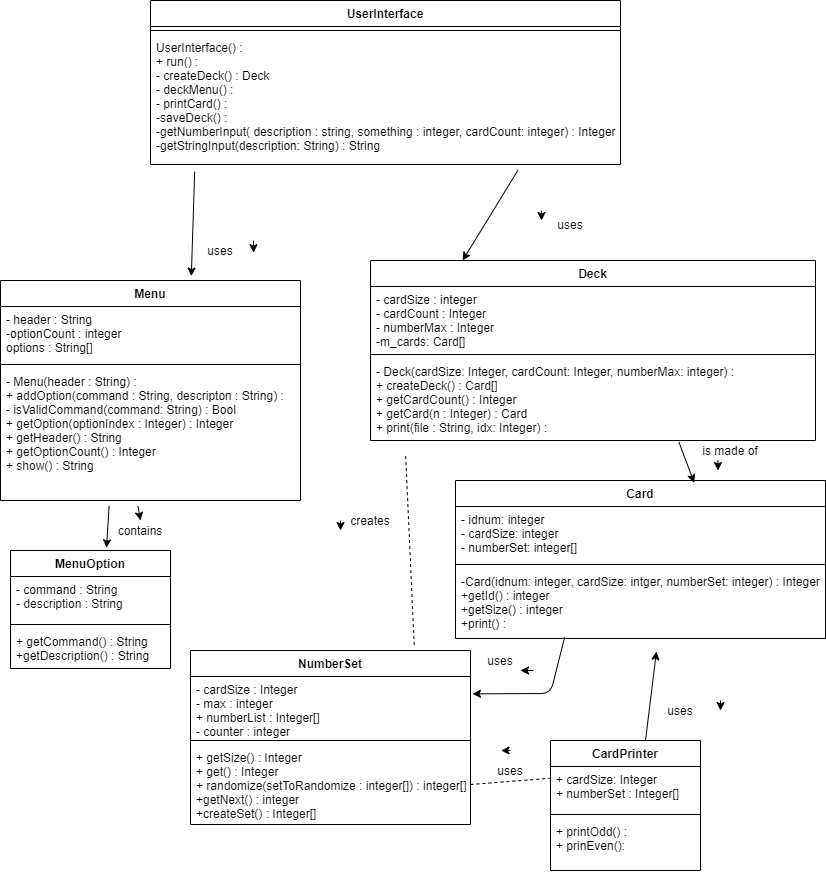

The diagram above was exported from draw.io. Its source (the exported page's mxGraphModel, read from the mxfile embedded in the PNG):
<mxGraphModel dx="2083" dy="979" grid="1" gridSize="10" guides="1" tooltips="1" connect="1" arrows="1" fold="1" page="1" pageScale="1" pageWidth="850" pageHeight="1100" math="0" shadow="0">
  <root>
    <mxCell id="0" />
    <mxCell id="1" parent="0" />
    <mxCell id="OCoAC1BBkZNGjXKWSn9w-2" value="Card" style="swimlane;fontStyle=1;align=center;verticalAlign=top;childLayout=stackLayout;horizontal=1;startSize=26;horizontalStack=0;resizeParent=1;resizeParentMax=0;resizeLast=0;collapsible=1;marginBottom=0;" vertex="1" parent="1">
      <mxGeometry x="475" y="490" width="370" height="158" as="geometry" />
    </mxCell>
    <mxCell id="OCoAC1BBkZNGjXKWSn9w-3" value="- idnum: integer&#10;- cardSize: integer&#10;- numberSet: integer[]" style="text;strokeColor=none;fillColor=none;align=left;verticalAlign=top;spacingLeft=4;spacingRight=4;overflow=hidden;rotatable=0;points=[[0,0.5],[1,0.5]];portConstraint=eastwest;" vertex="1" parent="OCoAC1BBkZNGjXKWSn9w-2">
      <mxGeometry y="26" width="370" height="54" as="geometry" />
    </mxCell>
    <mxCell id="OCoAC1BBkZNGjXKWSn9w-4" value="" style="line;strokeWidth=1;fillColor=none;align=left;verticalAlign=middle;spacingTop=-1;spacingLeft=3;spacingRight=3;rotatable=0;labelPosition=right;points=[];portConstraint=eastwest;" vertex="1" parent="OCoAC1BBkZNGjXKWSn9w-2">
      <mxGeometry y="80" width="370" height="8" as="geometry" />
    </mxCell>
    <mxCell id="OCoAC1BBkZNGjXKWSn9w-5" value="-Card(idnum: integer, cardSize: intger, numberSet: integer) : Integer&#10;+getId() : integer&#10;+getSize() : integer&#10;+print() : " style="text;strokeColor=none;fillColor=none;align=left;verticalAlign=top;spacingLeft=4;spacingRight=4;overflow=hidden;rotatable=0;points=[[0,0.5],[1,0.5]];portConstraint=eastwest;" vertex="1" parent="OCoAC1BBkZNGjXKWSn9w-2">
      <mxGeometry y="88" width="370" height="70" as="geometry" />
    </mxCell>
    <mxCell id="OCoAC1BBkZNGjXKWSn9w-6" value="NumberSet" style="swimlane;fontStyle=1;align=center;verticalAlign=top;childLayout=stackLayout;horizontal=1;startSize=26;horizontalStack=0;resizeParent=1;resizeParentMax=0;resizeLast=0;collapsible=1;marginBottom=0;" vertex="1" parent="1">
      <mxGeometry x="210" y="660" width="280" height="174" as="geometry" />
    </mxCell>
    <mxCell id="OCoAC1BBkZNGjXKWSn9w-7" value="- cardSize : Integer&#10;- max : integer&#10;+ numberList : Integer[]&#10;- counter : integer " style="text;strokeColor=none;fillColor=none;align=left;verticalAlign=top;spacingLeft=4;spacingRight=4;overflow=hidden;rotatable=0;points=[[0,0.5],[1,0.5]];portConstraint=eastwest;" vertex="1" parent="OCoAC1BBkZNGjXKWSn9w-6">
      <mxGeometry y="26" width="280" height="60" as="geometry" />
    </mxCell>
    <mxCell id="OCoAC1BBkZNGjXKWSn9w-8" value="" style="line;strokeWidth=1;fillColor=none;align=left;verticalAlign=middle;spacingTop=-1;spacingLeft=3;spacingRight=3;rotatable=0;labelPosition=right;points=[];portConstraint=eastwest;" vertex="1" parent="OCoAC1BBkZNGjXKWSn9w-6">
      <mxGeometry y="86" width="280" height="8" as="geometry" />
    </mxCell>
    <mxCell id="OCoAC1BBkZNGjXKWSn9w-9" value="+ getSize() : Integer&#10;+ get() : Integer&#10;+ randomize(setToRandomize : integer[]) : integer[] &#10;+getNext() : integer&#10;+createSet() : Integer[]" style="text;strokeColor=none;fillColor=none;align=left;verticalAlign=top;spacingLeft=4;spacingRight=4;overflow=hidden;rotatable=0;points=[[0,0.5],[1,0.5]];portConstraint=eastwest;" vertex="1" parent="OCoAC1BBkZNGjXKWSn9w-6">
      <mxGeometry y="94" width="280" height="80" as="geometry" />
    </mxCell>
    <mxCell id="OCoAC1BBkZNGjXKWSn9w-10" value="MenuOption" style="swimlane;fontStyle=1;align=center;verticalAlign=top;childLayout=stackLayout;horizontal=1;startSize=26;horizontalStack=0;resizeParent=1;resizeParentMax=0;resizeLast=0;collapsible=1;marginBottom=0;" vertex="1" parent="1">
      <mxGeometry x="30" y="560" width="160" height="118" as="geometry" />
    </mxCell>
    <mxCell id="OCoAC1BBkZNGjXKWSn9w-11" value="- command : String&#10;- description : String" style="text;strokeColor=none;fillColor=none;align=left;verticalAlign=top;spacingLeft=4;spacingRight=4;overflow=hidden;rotatable=0;points=[[0,0.5],[1,0.5]];portConstraint=eastwest;" vertex="1" parent="OCoAC1BBkZNGjXKWSn9w-10">
      <mxGeometry y="26" width="160" height="44" as="geometry" />
    </mxCell>
    <mxCell id="OCoAC1BBkZNGjXKWSn9w-12" value="" style="line;strokeWidth=1;fillColor=none;align=left;verticalAlign=middle;spacingTop=-1;spacingLeft=3;spacingRight=3;rotatable=0;labelPosition=right;points=[];portConstraint=eastwest;" vertex="1" parent="OCoAC1BBkZNGjXKWSn9w-10">
      <mxGeometry y="70" width="160" height="8" as="geometry" />
    </mxCell>
    <mxCell id="OCoAC1BBkZNGjXKWSn9w-13" value="+ getCommand() : String&#10;+getDescription() : String" style="text;strokeColor=none;fillColor=none;align=left;verticalAlign=top;spacingLeft=4;spacingRight=4;overflow=hidden;rotatable=0;points=[[0,0.5],[1,0.5]];portConstraint=eastwest;" vertex="1" parent="OCoAC1BBkZNGjXKWSn9w-10">
      <mxGeometry y="78" width="160" height="40" as="geometry" />
    </mxCell>
    <mxCell id="OCoAC1BBkZNGjXKWSn9w-14" value="Menu" style="swimlane;fontStyle=1;align=center;verticalAlign=top;childLayout=stackLayout;horizontal=1;startSize=26;horizontalStack=0;resizeParent=1;resizeParentMax=0;resizeLast=0;collapsible=1;marginBottom=0;" vertex="1" parent="1">
      <mxGeometry x="20" y="290" width="300" height="220" as="geometry" />
    </mxCell>
    <mxCell id="OCoAC1BBkZNGjXKWSn9w-15" value="- header : String&#10;-optionCount : integer&#10;options : String[]" style="text;strokeColor=none;fillColor=none;align=left;verticalAlign=top;spacingLeft=4;spacingRight=4;overflow=hidden;rotatable=0;points=[[0,0.5],[1,0.5]];portConstraint=eastwest;" vertex="1" parent="OCoAC1BBkZNGjXKWSn9w-14">
      <mxGeometry y="26" width="300" height="54" as="geometry" />
    </mxCell>
    <mxCell id="OCoAC1BBkZNGjXKWSn9w-16" value="" style="line;strokeWidth=1;fillColor=none;align=left;verticalAlign=middle;spacingTop=-1;spacingLeft=3;spacingRight=3;rotatable=0;labelPosition=right;points=[];portConstraint=eastwest;" vertex="1" parent="OCoAC1BBkZNGjXKWSn9w-14">
      <mxGeometry y="80" width="300" height="8" as="geometry" />
    </mxCell>
    <mxCell id="OCoAC1BBkZNGjXKWSn9w-17" value="- Menu(header : String) : &#10;+ addOption(command : String, descripton : String) : &#10;- isValidCommand(command: String) : Bool&#10;+ getOption(optionIndex : Integer) : Integer&#10;+ getHeader() : String&#10;+ getOptionCount() : Integer&#10;+ show() : String" style="text;strokeColor=none;fillColor=none;align=left;verticalAlign=top;spacingLeft=4;spacingRight=4;overflow=hidden;rotatable=0;points=[[0,0.5],[1,0.5]];portConstraint=eastwest;" vertex="1" parent="OCoAC1BBkZNGjXKWSn9w-14">
      <mxGeometry y="88" width="300" height="132" as="geometry" />
    </mxCell>
    <mxCell id="OCoAC1BBkZNGjXKWSn9w-18" value="Deck" style="swimlane;fontStyle=1;align=center;verticalAlign=top;childLayout=stackLayout;horizontal=1;startSize=26;horizontalStack=0;resizeParent=1;resizeParentMax=0;resizeLast=0;collapsible=1;marginBottom=0;" vertex="1" parent="1">
      <mxGeometry x="390" y="270" width="445" height="180" as="geometry" />
    </mxCell>
    <mxCell id="OCoAC1BBkZNGjXKWSn9w-53" value="" style="endArrow=classic;html=1;" edge="1" parent="OCoAC1BBkZNGjXKWSn9w-18">
      <mxGeometry width="50" height="50" relative="1" as="geometry">
        <mxPoint x="347.5" y="200" as="sourcePoint" />
        <mxPoint x="347.5" y="210" as="targetPoint" />
        <Array as="points" />
      </mxGeometry>
    </mxCell>
    <mxCell id="OCoAC1BBkZNGjXKWSn9w-19" value="- cardSize : integer&#10;- cardCount : Integer&#10;- numberMax : Integer&#10;-m_cards: Card[]" style="text;strokeColor=none;fillColor=none;align=left;verticalAlign=top;spacingLeft=4;spacingRight=4;overflow=hidden;rotatable=0;points=[[0,0.5],[1,0.5]];portConstraint=eastwest;" vertex="1" parent="OCoAC1BBkZNGjXKWSn9w-18">
      <mxGeometry y="26" width="445" height="64" as="geometry" />
    </mxCell>
    <mxCell id="OCoAC1BBkZNGjXKWSn9w-20" value="" style="line;strokeWidth=1;fillColor=none;align=left;verticalAlign=middle;spacingTop=-1;spacingLeft=3;spacingRight=3;rotatable=0;labelPosition=right;points=[];portConstraint=eastwest;" vertex="1" parent="OCoAC1BBkZNGjXKWSn9w-18">
      <mxGeometry y="90" width="445" height="8" as="geometry" />
    </mxCell>
    <mxCell id="OCoAC1BBkZNGjXKWSn9w-21" value="- Deck(cardSize: Integer, cardCount: Integer, numberMax: integer) : &#10;+ createDeck() : Card[]&#10;+ getCardCount() : Integer&#10;+ getCard(n : Integer) : Card&#10;+ print(file : String, idx: Integer) :  " style="text;strokeColor=none;fillColor=none;align=left;verticalAlign=top;spacingLeft=4;spacingRight=4;overflow=hidden;rotatable=0;points=[[0,0.5],[1,0.5]];portConstraint=eastwest;" vertex="1" parent="OCoAC1BBkZNGjXKWSn9w-18">
      <mxGeometry y="98" width="445" height="82" as="geometry" />
    </mxCell>
    <mxCell id="OCoAC1BBkZNGjXKWSn9w-29" value="UserInterface" style="swimlane;fontStyle=1;align=center;verticalAlign=top;childLayout=stackLayout;horizontal=1;startSize=26;horizontalStack=0;resizeParent=1;resizeParentMax=0;resizeLast=0;collapsible=1;marginBottom=0;" vertex="1" parent="1">
      <mxGeometry x="170" y="10" width="470" height="164" as="geometry" />
    </mxCell>
    <mxCell id="OCoAC1BBkZNGjXKWSn9w-31" value="" style="line;strokeWidth=1;fillColor=none;align=left;verticalAlign=middle;spacingTop=-1;spacingLeft=3;spacingRight=3;rotatable=0;labelPosition=right;points=[];portConstraint=eastwest;" vertex="1" parent="OCoAC1BBkZNGjXKWSn9w-29">
      <mxGeometry y="26" width="470" height="8" as="geometry" />
    </mxCell>
    <mxCell id="OCoAC1BBkZNGjXKWSn9w-32" value="UserInterface() :&#10;+ run() : &#10;- createDeck() : Deck&#10;- deckMenu() : &#10;- printCard() : &#10;-saveDeck() :&#10;-getNumberInput( description : string, something : integer, cardCount: integer) : Integer&#10;-getStringInput(description: String) : String" style="text;strokeColor=none;fillColor=none;align=left;verticalAlign=top;spacingLeft=4;spacingRight=4;overflow=hidden;rotatable=0;points=[[0,0.5],[1,0.5]];portConstraint=eastwest;" vertex="1" parent="OCoAC1BBkZNGjXKWSn9w-29">
      <mxGeometry y="34" width="470" height="130" as="geometry" />
    </mxCell>
    <mxCell id="OCoAC1BBkZNGjXKWSn9w-37" value="" style="endArrow=classic;html=1;entryX=0.645;entryY=0.014;entryDx=0;entryDy=0;entryPerimeter=0;exitX=0.693;exitY=1.019;exitDx=0;exitDy=0;exitPerimeter=0;" edge="1" parent="1" source="OCoAC1BBkZNGjXKWSn9w-21" target="OCoAC1BBkZNGjXKWSn9w-2">
      <mxGeometry width="50" height="50" relative="1" as="geometry">
        <mxPoint x="390" y="140" as="sourcePoint" />
        <mxPoint x="440" y="90" as="targetPoint" />
        <Array as="points" />
      </mxGeometry>
    </mxCell>
    <mxCell id="OCoAC1BBkZNGjXKWSn9w-38" value="is made of" style="text;html=1;strokeColor=none;fillColor=none;align=center;verticalAlign=middle;whiteSpace=wrap;rounded=0;" vertex="1" parent="1">
      <mxGeometry x="710" y="450" width="80" height="20" as="geometry" />
    </mxCell>
    <mxCell id="OCoAC1BBkZNGjXKWSn9w-40" value="" style="endArrow=classic;html=1;entryX=0.207;entryY=0;entryDx=0;entryDy=0;entryPerimeter=0;exitX=0.782;exitY=1.043;exitDx=0;exitDy=0;exitPerimeter=0;" edge="1" parent="1" source="OCoAC1BBkZNGjXKWSn9w-32" target="OCoAC1BBkZNGjXKWSn9w-18">
      <mxGeometry width="50" height="50" relative="1" as="geometry">
        <mxPoint x="510" y="250" as="sourcePoint" />
        <mxPoint x="508" y="200" as="targetPoint" />
      </mxGeometry>
    </mxCell>
    <mxCell id="OCoAC1BBkZNGjXKWSn9w-41" value="" style="endArrow=classic;html=1;entryX=0.5;entryY=0;entryDx=0;entryDy=0;exitX=0.458;exitY=1.042;exitDx=0;exitDy=0;exitPerimeter=0;" edge="1" parent="1" source="OCoAC1BBkZNGjXKWSn9w-17" target="OCoAC1BBkZNGjXKWSn9w-50">
      <mxGeometry width="50" height="50" relative="1" as="geometry">
        <mxPoint x="171" y="690" as="sourcePoint" />
        <mxPoint x="209" y="600" as="targetPoint" />
        <Array as="points" />
      </mxGeometry>
    </mxCell>
    <mxCell id="OCoAC1BBkZNGjXKWSn9w-42" value="" style="endArrow=classic;html=1;entryX=0.636;entryY=-0.02;entryDx=0;entryDy=0;entryPerimeter=0;exitX=0.094;exitY=1.056;exitDx=0;exitDy=0;exitPerimeter=0;" edge="1" parent="1" source="OCoAC1BBkZNGjXKWSn9w-32" target="OCoAC1BBkZNGjXKWSn9w-14">
      <mxGeometry width="50" height="50" relative="1" as="geometry">
        <mxPoint x="340" y="510" as="sourcePoint" />
        <mxPoint x="390" y="460" as="targetPoint" />
        <Array as="points" />
      </mxGeometry>
    </mxCell>
    <mxCell id="OCoAC1BBkZNGjXKWSn9w-43" value="uses" style="text;html=1;strokeColor=none;fillColor=none;align=center;verticalAlign=middle;whiteSpace=wrap;rounded=0;" vertex="1" parent="1">
      <mxGeometry x="570" y="224" width="40" height="20" as="geometry" />
    </mxCell>
    <mxCell id="OCoAC1BBkZNGjXKWSn9w-44" value="uses" style="text;html=1;strokeColor=none;fillColor=none;align=center;verticalAlign=middle;whiteSpace=wrap;rounded=0;" vertex="1" parent="1">
      <mxGeometry x="220" y="250" width="40" height="20" as="geometry" />
    </mxCell>
    <mxCell id="OCoAC1BBkZNGjXKWSn9w-46" value="" style="endArrow=none;dashed=1;html=1;entryX=0.079;entryY=1.185;entryDx=0;entryDy=0;exitX=0.799;exitY=-0.032;exitDx=0;exitDy=0;exitPerimeter=0;entryPerimeter=0;" edge="1" parent="1" source="OCoAC1BBkZNGjXKWSn9w-6" target="OCoAC1BBkZNGjXKWSn9w-21">
      <mxGeometry width="50" height="50" relative="1" as="geometry">
        <mxPoint x="600" y="640" as="sourcePoint" />
        <mxPoint x="530" y="570" as="targetPoint" />
        <Array as="points" />
      </mxGeometry>
    </mxCell>
    <mxCell id="OCoAC1BBkZNGjXKWSn9w-48" value="" style="endArrow=classic;html=1;entryX=1.325;entryY=0.611;entryDx=0;entryDy=0;entryPerimeter=0;" edge="1" parent="1" target="OCoAC1BBkZNGjXKWSn9w-44">
      <mxGeometry width="50" height="50" relative="1" as="geometry">
        <mxPoint x="273" y="250" as="sourcePoint" />
        <mxPoint x="440" y="470" as="targetPoint" />
        <Array as="points" />
      </mxGeometry>
    </mxCell>
    <mxCell id="OCoAC1BBkZNGjXKWSn9w-50" value="contains" style="text;html=1;strokeColor=none;fillColor=none;align=center;verticalAlign=middle;whiteSpace=wrap;rounded=0;" vertex="1" parent="1">
      <mxGeometry x="140" y="530" width="40" height="20" as="geometry" />
    </mxCell>
    <mxCell id="OCoAC1BBkZNGjXKWSn9w-51" value="" style="endArrow=classic;html=1;entryX=0.25;entryY=0;entryDx=0;entryDy=0;exitX=0.5;exitY=0;exitDx=0;exitDy=0;" edge="1" parent="1">
      <mxGeometry width="50" height="50" relative="1" as="geometry">
        <mxPoint x="360" y="530" as="sourcePoint" />
        <mxPoint x="360" y="540" as="targetPoint" />
      </mxGeometry>
    </mxCell>
    <mxCell id="OCoAC1BBkZNGjXKWSn9w-52" value="" style="endArrow=classic;html=1;" edge="1" parent="1">
      <mxGeometry width="50" height="50" relative="1" as="geometry">
        <mxPoint x="561" y="220" as="sourcePoint" />
        <mxPoint x="561" y="230" as="targetPoint" />
      </mxGeometry>
    </mxCell>
    <mxCell id="OCoAC1BBkZNGjXKWSn9w-54" value="" style="endArrow=classic;html=1;entryX=0.6;entryY=-0.023;entryDx=0;entryDy=0;entryPerimeter=0;exitX=0.362;exitY=1.045;exitDx=0;exitDy=0;exitPerimeter=0;" edge="1" parent="1" source="OCoAC1BBkZNGjXKWSn9w-17" target="OCoAC1BBkZNGjXKWSn9w-10">
      <mxGeometry width="50" height="50" relative="1" as="geometry">
        <mxPoint x="120" y="660" as="sourcePoint" />
        <mxPoint x="170" y="620" as="targetPoint" />
        <Array as="points" />
      </mxGeometry>
    </mxCell>
    <mxCell id="OCoAC1BBkZNGjXKWSn9w-58" value="" style="endArrow=classic;html=1;exitX=0.295;exitY=0.981;exitDx=0;exitDy=0;exitPerimeter=0;entryX=1.007;entryY=0.289;entryDx=0;entryDy=0;entryPerimeter=0;" edge="1" parent="1" source="OCoAC1BBkZNGjXKWSn9w-5" target="OCoAC1BBkZNGjXKWSn9w-7">
      <mxGeometry width="50" height="50" relative="1" as="geometry">
        <mxPoint x="420" y="390" as="sourcePoint" />
        <mxPoint x="120" y="260" as="targetPoint" />
        <Array as="points">
          <mxPoint x="570" y="703" />
        </Array>
      </mxGeometry>
    </mxCell>
    <mxCell id="OCoAC1BBkZNGjXKWSn9w-60" value="uses" style="text;html=1;strokeColor=none;fillColor=none;align=center;verticalAlign=middle;whiteSpace=wrap;rounded=0;" vertex="1" parent="1">
      <mxGeometry x="500" y="660" width="40" height="20" as="geometry" />
    </mxCell>
    <mxCell id="OCoAC1BBkZNGjXKWSn9w-61" value="" style="endArrow=classic;html=1;entryX=1;entryY=1;entryDx=0;entryDy=0;exitX=1.325;exitY=1;exitDx=0;exitDy=0;exitPerimeter=0;" edge="1" parent="1" source="OCoAC1BBkZNGjXKWSn9w-60" target="OCoAC1BBkZNGjXKWSn9w-60">
      <mxGeometry width="50" height="50" relative="1" as="geometry">
        <mxPoint x="630" y="680" as="sourcePoint" />
        <mxPoint x="680" y="630" as="targetPoint" />
      </mxGeometry>
    </mxCell>
    <mxCell id="OCoAC1BBkZNGjXKWSn9w-73" value="CardPrinter" style="swimlane;fontStyle=1;align=center;verticalAlign=top;childLayout=stackLayout;horizontal=1;startSize=26;horizontalStack=0;resizeParent=1;resizeParentMax=0;resizeLast=0;collapsible=1;marginBottom=0;" vertex="1" parent="1">
      <mxGeometry x="570" y="750" width="150" height="130" as="geometry" />
    </mxCell>
    <mxCell id="OCoAC1BBkZNGjXKWSn9w-74" value="+ cardSize: Integer&#10;+ numberSet : Integer[]" style="text;strokeColor=none;fillColor=none;align=left;verticalAlign=top;spacingLeft=4;spacingRight=4;overflow=hidden;rotatable=0;points=[[0,0.5],[1,0.5]];portConstraint=eastwest;" vertex="1" parent="OCoAC1BBkZNGjXKWSn9w-73">
      <mxGeometry y="26" width="150" height="44" as="geometry" />
    </mxCell>
    <mxCell id="OCoAC1BBkZNGjXKWSn9w-75" value="" style="line;strokeWidth=1;fillColor=none;align=left;verticalAlign=middle;spacingTop=-1;spacingLeft=3;spacingRight=3;rotatable=0;labelPosition=right;points=[];portConstraint=eastwest;" vertex="1" parent="OCoAC1BBkZNGjXKWSn9w-73">
      <mxGeometry y="70" width="150" height="8" as="geometry" />
    </mxCell>
    <mxCell id="OCoAC1BBkZNGjXKWSn9w-76" value="+ printOdd() : &#10;+ prinEven(): " style="text;strokeColor=none;fillColor=none;align=left;verticalAlign=top;spacingLeft=4;spacingRight=4;overflow=hidden;rotatable=0;points=[[0,0.5],[1,0.5]];portConstraint=eastwest;" vertex="1" parent="OCoAC1BBkZNGjXKWSn9w-73">
      <mxGeometry y="78" width="150" height="52" as="geometry" />
    </mxCell>
    <mxCell id="OCoAC1BBkZNGjXKWSn9w-81" value="" style="endArrow=none;dashed=1;html=1;entryX=-0.006;entryY=0.268;entryDx=0;entryDy=0;entryPerimeter=0;exitX=1;exitY=0.5;exitDx=0;exitDy=0;" edge="1" parent="1" source="OCoAC1BBkZNGjXKWSn9w-9" target="OCoAC1BBkZNGjXKWSn9w-74">
      <mxGeometry width="50" height="50" relative="1" as="geometry">
        <mxPoint x="410" y="430" as="sourcePoint" />
        <mxPoint x="460" y="380" as="targetPoint" />
      </mxGeometry>
    </mxCell>
    <mxCell id="OCoAC1BBkZNGjXKWSn9w-82" value="uses" style="text;html=1;strokeColor=none;fillColor=none;align=center;verticalAlign=middle;whiteSpace=wrap;rounded=0;" vertex="1" parent="1">
      <mxGeometry x="510" y="770" width="40" height="20" as="geometry" />
    </mxCell>
    <mxCell id="OCoAC1BBkZNGjXKWSn9w-83" value="" style="endArrow=classic;html=1;entryX=0.264;entryY=-0.5;entryDx=0;entryDy=0;entryPerimeter=0;" edge="1" parent="1" target="OCoAC1BBkZNGjXKWSn9w-82">
      <mxGeometry width="50" height="50" relative="1" as="geometry">
        <mxPoint x="530" y="760" as="sourcePoint" />
        <mxPoint x="460" y="380" as="targetPoint" />
        <Array as="points" />
      </mxGeometry>
    </mxCell>
    <mxCell id="OCoAC1BBkZNGjXKWSn9w-84" value="" style="endArrow=classic;html=1;entryX=0.543;entryY=1.187;entryDx=0;entryDy=0;entryPerimeter=0;" edge="1" parent="1" target="OCoAC1BBkZNGjXKWSn9w-5">
      <mxGeometry width="50" height="50" relative="1" as="geometry">
        <mxPoint x="665" y="750" as="sourcePoint" />
        <mxPoint x="460" y="380" as="targetPoint" />
      </mxGeometry>
    </mxCell>
    <mxCell id="OCoAC1BBkZNGjXKWSn9w-85" value="uses" style="text;html=1;strokeColor=none;fillColor=none;align=center;verticalAlign=middle;whiteSpace=wrap;rounded=0;" vertex="1" parent="1">
      <mxGeometry x="680" y="710" width="40" height="20" as="geometry" />
    </mxCell>
    <mxCell id="OCoAC1BBkZNGjXKWSn9w-86" value="" style="endArrow=classic;html=1;" edge="1" parent="1">
      <mxGeometry width="50" height="50" relative="1" as="geometry">
        <mxPoint x="740" y="710" as="sourcePoint" />
        <mxPoint x="740" y="720" as="targetPoint" />
      </mxGeometry>
    </mxCell>
    <mxCell id="OCoAC1BBkZNGjXKWSn9w-87" value="creates" style="text;html=1;strokeColor=none;fillColor=none;align=center;verticalAlign=middle;whiteSpace=wrap;rounded=0;" vertex="1" parent="1">
      <mxGeometry x="370" y="520" width="40" height="20" as="geometry" />
    </mxCell>
  </root>
</mxGraphModel>